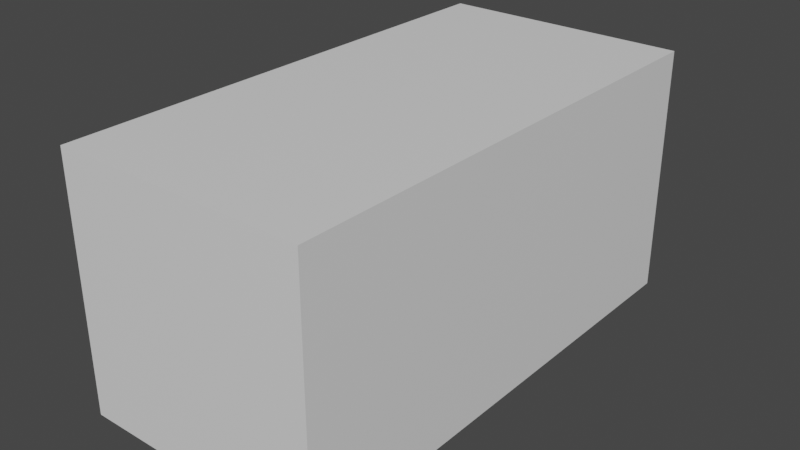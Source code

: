 # Source: 2_track_unprepared.blend  (saved by Blender 5.0.119; exported with 4.5.12 LTS)
import bpy
from mathutils import Matrix  # noqa: F401  (used for matrix-valued properties, if any)

bpy.ops.wm.read_factory_settings(use_empty=True)
scene = bpy.context.scene
scene.name = 'Scene'

# ---- collections
col_collection = bpy.data.collections.new('Collection'); scene.collection.children.link(col_collection)

# ---- materials (node trees are filled in below, after node groups)
mat_material_003 = bpy.data.materials.new('Material.003')
mat_material_003.alpha_threshold = 0.0
mat_material_003.use_backface_culling_lightprobe_volume = False
mat_material_003.use_transparent_shadow = False
mat_material_003.roughness = 0.5
mat_material_003.line_color = (0.0, 0.0, 0.0, 1.0)

# ---- material node trees
mat_material_003.use_nodes = True; mat_material_003.node_tree.nodes.clear()
_N = mat_material_003.node_tree.nodes; _L = mat_material_003.node_tree.links
n0 = _N.new('ShaderNodeOutputMaterial'); n0.name = 'Material Output'; n0.location = (300, 300)
n1 = _N.new('ShaderNodeBsdfPrincipled'); n1.name = 'Principled BSDF'; n1.location = (10, 300)
n1.distribution = 'GGX'
n1.subsurface_method = 'RANDOM_WALK_SKIN'
n1.inputs[3].default_value = 1.45
n1.inputs[27].default_value = (0.0, 0.0, 0.0, 1.0)
n1.inputs[28].default_value = 1.0
_L.new(n1.outputs[0], n0.inputs[0])
n0.is_active_output = True

# ---- world
world_world = bpy.data.worlds.new('World'); scene.world = world_world
world_world.use_nodes = True; world_world.node_tree.nodes.clear()
_N = world_world.node_tree.nodes; _L = world_world.node_tree.links
n0 = _N.new('ShaderNodeOutputWorld'); n0.name = 'World Output'; n0.location = (300, 300)
n1 = _N.new('ShaderNodeBackground'); n1.name = 'Background'; n1.location = (10, 300)
n1.inputs[0].default_value = (0.05088, 0.05088, 0.05088, 1.0)
_L.new(n1.outputs[0], n0.inputs[0])
n0.is_active_output = True
world_world.color = (0.05088, 0.05088, 0.05088)
world_world.use_sun_shadow = False
world_world.sun_shadow_jitter_overblur = 0.0

# ---- meshes
me_cube_003 = bpy.data.meshes.new('Cube.003')
me_cube_003.from_pydata([(0.075, 0.15, 0.15), (0.075, 0.15, 0.0), (0.075, -0.15, 0.15), (0.075, -0.15, 0.0), (-0.075, 0.15, 0.0), (-0.075, -0.15, 0.15), (-0.075, -0.15, 0.0), (-0.075, 0.15, 0.15)], [], [(0, 1, 4, 7), (6, 5, 7, 4), (1, 0, 2, 3), (3, 2, 5, 6), (1, 3, 6, 4), (7, 5, 2, 0)])
_uv = me_cube_003.uv_layers.new(name='UVMap')
_uv.uv.foreach_set('vector', [0.625, 0.5, 0.0, 0.0, 0.0, 0.0, 0.875, 0.7, 0.0, 0.0, 0.875, 0.75, 0.875, 0.7, 0.0, 0.0, 0.0, 0.0, 0.625, 0.5, 0.625, 0.75, 0.0, 0.0, 0.0, 0.0, 0.625, 0.75, 0.875, 0.75, 0.0, 0.0, 0.0, 0.0, 0.0, 0.0, 0.0, 0.0, 0.0, 0.0, 0.875, 0.7, 0.875, 0.75, 0.625, 0.75, 0.625, 0.5])
me_cube_003.materials.append(mat_material_003)
me_cube_003.use_mirror_vertex_groups = False
me_cube_003.update()

# ---- objects
ob_low_cube = bpy.data.objects.new('Low cube', me_cube_003)

# ---- transforms, parenting, visibility, modifiers, constraints
ob_low_cube.location = (0.0, 0.0, 0.0)
ob_low_cube.lock_rotations_4d = False
ob_low_cube.empty_display_type = 'ARROWS'
ob_low_cube.lineart.crease_threshold = 0.0

# ---- collection membership
col_collection.objects.link(ob_low_cube)

# ---- scene / render settings (as saved in the file)
scene.frame_start = 1; scene.frame_end = 250; scene.frame_set(1)
scene.render.engine = 'BLENDER_EEVEE_NEXT'
scene.render.bake_bias = 0.0
scene.render.bake_samples = 0
scene.cycles.sampling_pattern = 'TABULATED_SOBOL'
scene.view_settings.view_transform = 'Filmic'
bpy.context.view_layer.update()

# ---- added for rendering (the .blend has no active camera and no usable light): camera, sun
cam_auto = bpy.data.cameras.new('AutoCamera')
cam_auto.lens = 50.0
cam_auto.sensor_width = 36.0
cam_auto.clip_end = 1000.0
ob_auto_camera = bpy.data.objects.new('AutoCamera', cam_auto)
scene.collection.objects.link(ob_auto_camera)
ob_auto_camera.location = (0.339949, -0.407939, 0.346959)
ob_auto_camera.rotation_euler = (1.09748, -7.21219e-08, 0.694738)
scene.camera = ob_auto_camera
light_auto_sun = bpy.data.lights.new('AutoSun', 'SUN')
light_auto_sun.energy = 3.0
light_auto_sun.angle = 0.0523599
ob_auto_sun = bpy.data.objects.new('AutoSun', light_auto_sun)
scene.collection.objects.link(ob_auto_sun)
ob_auto_sun.rotation_euler = (0.872665, 0.174533, 0.523599)
bpy.context.view_layer.update()
